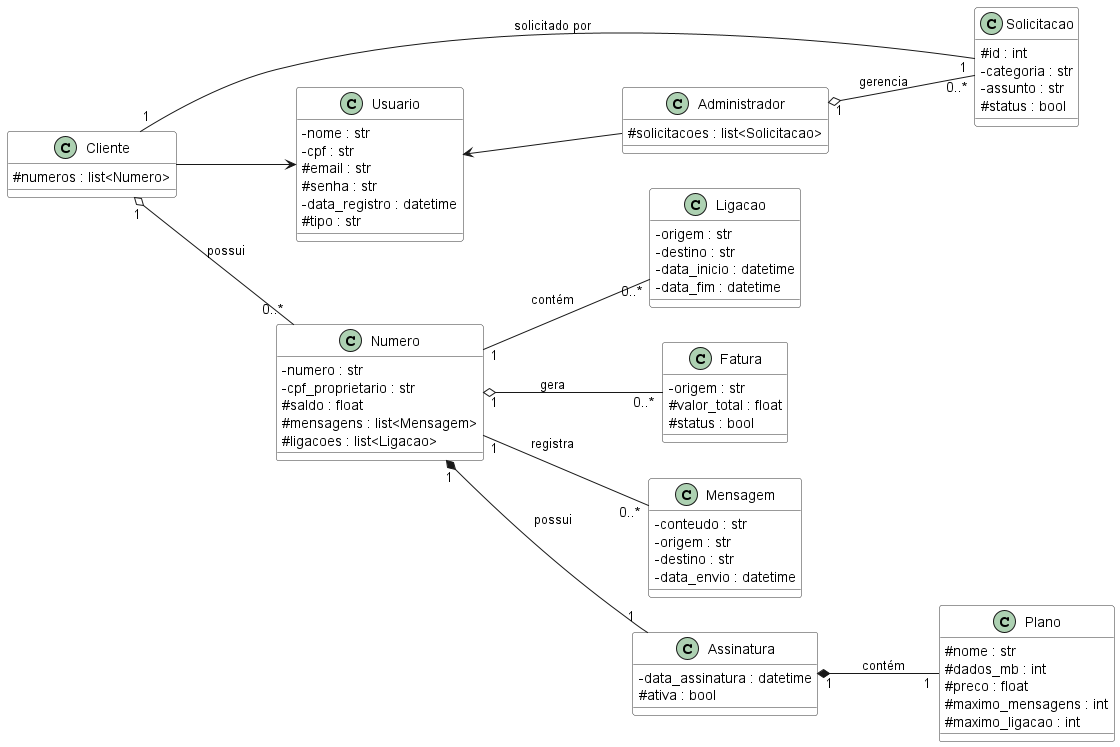

The diagram above was rendered by PlantUML. Its source (embedded in the PNG):
@startuml models

skinparam classAttributeIconSize 0
'skinparam linetype ortho
left to right direction

' ==== Classes ====
class Usuario {
    - nome : str
    - cpf : str
    # email : str
    # senha : str
    - data_registro : datetime
    # tipo : str
}

class Cliente {
    # numeros : list<Numero>
}

class Administrador {
    # solicitacoes : list<Solicitacao>
}

class Numero {
    - numero : str
    - cpf_proprietario : str
    # saldo : float 
    # mensagens : list<Mensagem>
    # ligacoes : list<Ligacao>
}

class Assinatura {
    - data_assinatura : datetime
    # ativa : bool
}

class Plano {
    # nome : str
    # dados_mb : int
    # preco : float 
    # maximo_mensagens : int  
    # maximo_ligacao : int 
}

class Mensagem {
    - conteudo : str
    - origem : str 
    - destino : str 
    - data_envio : datetime 
}

class Ligacao {
    - origem : str 
    - destino : str 
    - data_inicio : datetime 
    - data_fim : datetime 
}

class Fatura {
    - origem : str 
    # valor_total : float 
    # status : bool 
}

class Solicitacao {
    # id : int 
    - categoria : str 
    - assunto : str 
    # status : bool
}

' ==== Relações de Herança ==='
Usuario <-up- Cliente
Usuario <-- Administrador

' ==== Relações de Composição (todo-parte forte) ==='
Numero *-- Assinatura : "1" possui "1"
Assinatura *-- Plano : "1" contém "1"

' ==== Relações de Agregação (todo-parte fraca) ==='
Cliente o-- Numero : "1" possui "0..*"
Administrador o-- Solicitacao : "1" gerencia "0..*"
Numero o-- Fatura : "1" gera "0..*"

' ==== Associações ==='
Numero "1" -- "0..*" Mensagem : registra
Numero "1" -- "0..*" Ligacao : contém
Solicitacao "1" -- "1" Cliente : "solicitado por"

' ==== Estilo ==='
skinparam class {
    BackgroundColor White
    BorderColor #333
}
skinparam arrow {
    Thickness 2
    HeadSize 15
}

@enduml